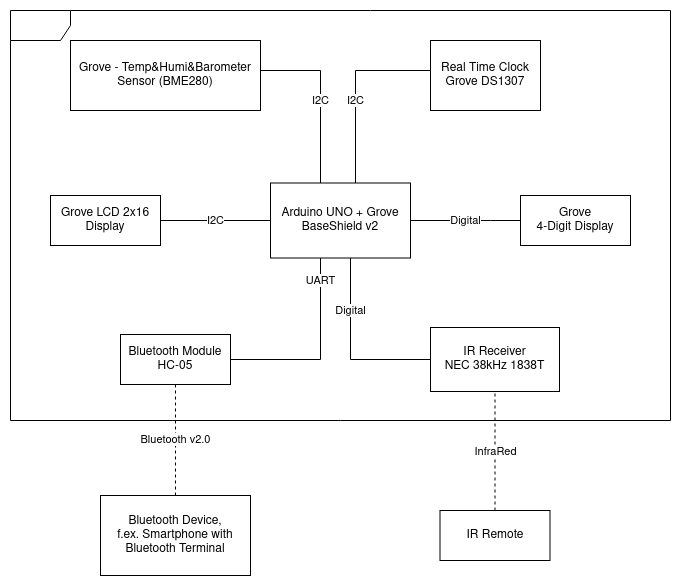

The diagram above was exported from draw.io. Its source (the exported page's mxGraphModel, read from the mxfile embedded in the PNG):
<mxGraphModel dx="1195" dy="582" grid="1" gridSize="10" guides="1" tooltips="1" connect="1" arrows="1" fold="1" page="1" pageScale="1" pageWidth="1169" pageHeight="827" math="0" shadow="0">
  <root>
    <mxCell id="0" />
    <mxCell id="1" parent="0" />
    <mxCell id="5E-Omh41QvvaUtly_ExM-1" value="" style="shape=umlFrame;whiteSpace=wrap;html=1;pointerEvents=0;" vertex="1" parent="1">
      <mxGeometry x="210" y="90" width="660" height="410" as="geometry" />
    </mxCell>
    <mxCell id="5E-Omh41QvvaUtly_ExM-14" value="I2C" style="edgeStyle=orthogonalEdgeStyle;rounded=0;orthogonalLoop=1;jettySize=auto;html=1;endArrow=none;endFill=0;" edge="1" parent="1" source="5E-Omh41QvvaUtly_ExM-2" target="5E-Omh41QvvaUtly_ExM-7">
      <mxGeometry relative="1" as="geometry" />
    </mxCell>
    <mxCell id="5E-Omh41QvvaUtly_ExM-2" value="&lt;div&gt;Grove LCD 2x16&lt;/div&gt;&lt;div&gt;Display&lt;br&gt;&lt;/div&gt;" style="html=1;whiteSpace=wrap;" vertex="1" parent="1">
      <mxGeometry x="250" y="275" width="110" height="50" as="geometry" />
    </mxCell>
    <mxCell id="5E-Omh41QvvaUtly_ExM-12" value="Digital" style="edgeStyle=orthogonalEdgeStyle;rounded=0;orthogonalLoop=1;jettySize=auto;html=1;endArrow=none;endFill=0;" edge="1" parent="1" source="5E-Omh41QvvaUtly_ExM-3" target="5E-Omh41QvvaUtly_ExM-7">
      <mxGeometry x="0.4215" relative="1" as="geometry">
        <Array as="points">
          <mxPoint x="550" y="439" />
        </Array>
        <mxPoint as="offset" />
      </mxGeometry>
    </mxCell>
    <mxCell id="5E-Omh41QvvaUtly_ExM-3" value="&lt;div&gt;IR Receiver &lt;br&gt;&lt;/div&gt;&lt;div&gt;NEC 38kHz 1838T&lt;br&gt;&lt;/div&gt;" style="html=1;whiteSpace=wrap;" vertex="1" parent="1">
      <mxGeometry x="630" y="407" width="129" height="64" as="geometry" />
    </mxCell>
    <mxCell id="5E-Omh41QvvaUtly_ExM-13" value="Digital" style="edgeStyle=orthogonalEdgeStyle;rounded=0;orthogonalLoop=1;jettySize=auto;html=1;endArrow=none;endFill=0;" edge="1" parent="1" source="5E-Omh41QvvaUtly_ExM-4" target="5E-Omh41QvvaUtly_ExM-7">
      <mxGeometry relative="1" as="geometry">
        <Array as="points">
          <mxPoint x="690" y="300" />
          <mxPoint x="690" y="300" />
        </Array>
      </mxGeometry>
    </mxCell>
    <mxCell id="5E-Omh41QvvaUtly_ExM-4" value="&lt;div&gt;Grove &lt;br&gt;&lt;/div&gt;&lt;div&gt;4-Digit Display&lt;/div&gt;" style="html=1;whiteSpace=wrap;" vertex="1" parent="1">
      <mxGeometry x="720" y="275" width="110" height="50" as="geometry" />
    </mxCell>
    <mxCell id="5E-Omh41QvvaUtly_ExM-15" value="I2C" style="edgeStyle=orthogonalEdgeStyle;rounded=0;orthogonalLoop=1;jettySize=auto;html=1;endArrow=none;endFill=0;" edge="1" parent="1" source="5E-Omh41QvvaUtly_ExM-5" target="5E-Omh41QvvaUtly_ExM-7">
      <mxGeometry x="0.0435" relative="1" as="geometry">
        <Array as="points">
          <mxPoint x="520" y="150" />
        </Array>
        <mxPoint as="offset" />
      </mxGeometry>
    </mxCell>
    <mxCell id="5E-Omh41QvvaUtly_ExM-5" value="Grove - Temp&amp;amp;Humi&amp;amp;Barometer Sensor (BME280)" style="html=1;whiteSpace=wrap;" vertex="1" parent="1">
      <mxGeometry x="270" y="120" width="190" height="70" as="geometry" />
    </mxCell>
    <mxCell id="5E-Omh41QvvaUtly_ExM-10" value="UART" style="edgeStyle=orthogonalEdgeStyle;rounded=0;orthogonalLoop=1;jettySize=auto;html=1;endArrow=none;endFill=0;" edge="1" parent="1" source="5E-Omh41QvvaUtly_ExM-6" target="5E-Omh41QvvaUtly_ExM-7">
      <mxGeometry x="0.765" relative="1" as="geometry">
        <Array as="points">
          <mxPoint x="520" y="439" />
        </Array>
        <mxPoint as="offset" />
      </mxGeometry>
    </mxCell>
    <mxCell id="5E-Omh41QvvaUtly_ExM-6" value="&lt;div&gt;Bluetooth Module&lt;/div&gt;&lt;div&gt;HC-05&lt;br&gt;&lt;/div&gt;" style="html=1;whiteSpace=wrap;" vertex="1" parent="1">
      <mxGeometry x="320" y="414" width="110" height="50" as="geometry" />
    </mxCell>
    <mxCell id="5E-Omh41QvvaUtly_ExM-7" value="Arduino UNO + Grove BaseShield v2" style="html=1;whiteSpace=wrap;" vertex="1" parent="1">
      <mxGeometry x="470" y="262.5" width="140" height="75" as="geometry" />
    </mxCell>
    <mxCell id="5E-Omh41QvvaUtly_ExM-16" value="I2C" style="edgeStyle=orthogonalEdgeStyle;rounded=0;orthogonalLoop=1;jettySize=auto;html=1;endArrow=none;endFill=0;" edge="1" parent="1" source="5E-Omh41QvvaUtly_ExM-9" target="5E-Omh41QvvaUtly_ExM-7">
      <mxGeometry x="0.12" relative="1" as="geometry">
        <Array as="points">
          <mxPoint x="555" y="150" />
        </Array>
        <mxPoint as="offset" />
      </mxGeometry>
    </mxCell>
    <mxCell id="5E-Omh41QvvaUtly_ExM-9" value="Real Time Clock Grove DS1307" style="html=1;whiteSpace=wrap;" vertex="1" parent="1">
      <mxGeometry x="630" y="120" width="110" height="70" as="geometry" />
    </mxCell>
    <mxCell id="5E-Omh41QvvaUtly_ExM-20" value="Bluetooth v2.0" style="edgeStyle=orthogonalEdgeStyle;rounded=0;orthogonalLoop=1;jettySize=auto;html=1;endArrow=none;endFill=0;dashed=1;" edge="1" parent="1" source="5E-Omh41QvvaUtly_ExM-17" target="5E-Omh41QvvaUtly_ExM-6">
      <mxGeometry relative="1" as="geometry" />
    </mxCell>
    <mxCell id="5E-Omh41QvvaUtly_ExM-17" value="&lt;div&gt;Bluetooth Device,&lt;/div&gt;&lt;div&gt;f.ex. Smartphone with Bluetooth Terminal&lt;br&gt;&lt;/div&gt;" style="html=1;whiteSpace=wrap;" vertex="1" parent="1">
      <mxGeometry x="300" y="575" width="150" height="80" as="geometry" />
    </mxCell>
    <mxCell id="5E-Omh41QvvaUtly_ExM-19" value="InfraRed" style="edgeStyle=orthogonalEdgeStyle;rounded=0;orthogonalLoop=1;jettySize=auto;html=1;endArrow=none;endFill=0;dashed=1;" edge="1" parent="1" source="5E-Omh41QvvaUtly_ExM-18" target="5E-Omh41QvvaUtly_ExM-3">
      <mxGeometry relative="1" as="geometry" />
    </mxCell>
    <mxCell id="5E-Omh41QvvaUtly_ExM-18" value="IR Remote" style="html=1;whiteSpace=wrap;" vertex="1" parent="1">
      <mxGeometry x="639.5" y="590" width="110" height="50" as="geometry" />
    </mxCell>
  </root>
</mxGraphModel>